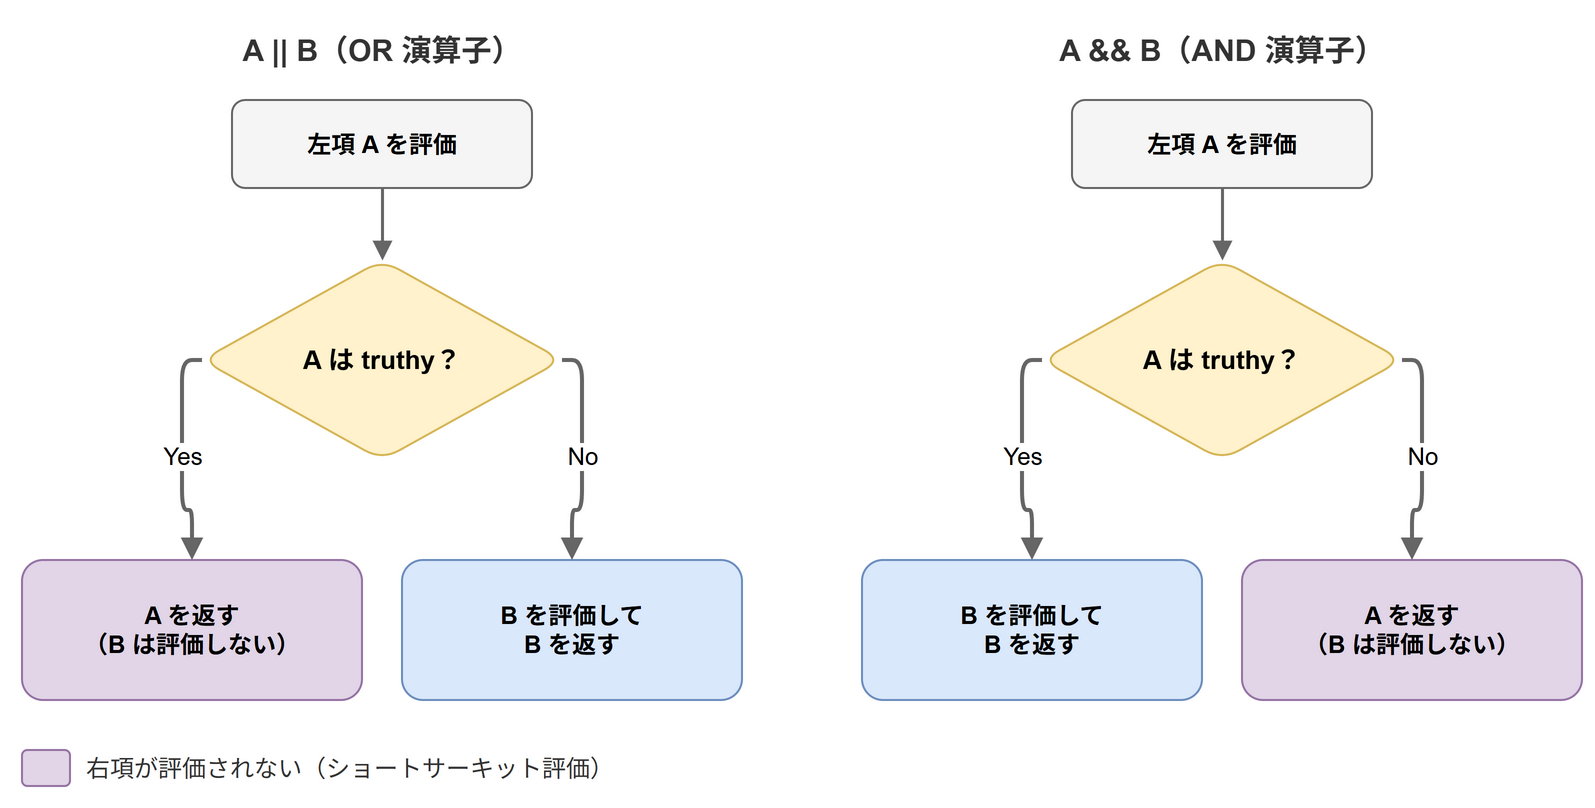

The diagram above was exported from draw.io. Its source (the exported page's mxGraphModel, read from the mxfile embedded in the PNG):
<mxGraphModel grid="1" gridSize="10" page="0">
  <root>
    <mxCell id="0" />
    <mxCell id="1" parent="0" />
    <mxCell id="c2" value="A || B（OR 演算子）" style="text;html=1;whiteSpace=wrap;align=center;verticalAlign=middle;fontSize=15;fontColor=#333333;fontStyle=1;" vertex="1" parent="1">
      <mxGeometry x="20" y="10" width="360" height="30" as="geometry" />
    </mxCell>
    <mxCell id="c3" value="左項 A を評価" style="rounded=1;whiteSpace=wrap;html=1;fontSize=12;fillColor=#f5f5f5;strokeColor=#666666;fontStyle=1;" vertex="1" parent="1">
      <mxGeometry x="125" y="50" width="150" height="44" as="geometry" />
    </mxCell>
    <mxCell id="c4" value="A は truthy？" style="rounded=1;whiteSpace=wrap;html=1;fontSize=13;fillColor=#fff2cc;strokeColor=#d6b656;fontStyle=1;rhombus;" vertex="1" parent="1">
      <mxGeometry x="110" y="130" width="180" height="100" as="geometry" />
    </mxCell>
    <mxCell id="c5" value="A を返す&lt;br&gt;（B は評価しない）" style="rounded=1;whiteSpace=wrap;html=1;fontSize=12;fillColor=#e1d5e7;strokeColor=#9673a6;fontStyle=1;" vertex="1" parent="1">
      <mxGeometry x="20" y="280" width="170" height="70" as="geometry" />
    </mxCell>
    <mxCell id="c6" value="B を評価して&lt;br&gt;B を返す" style="rounded=1;whiteSpace=wrap;html=1;fontSize=12;fillColor=#dae8fc;strokeColor=#6c8ebf;fontStyle=1;" vertex="1" parent="1">
      <mxGeometry x="210" y="280" width="170" height="70" as="geometry" />
    </mxCell>
    <mxCell id="c7" value="" style="html=1;endArrow=block;endFill=1;strokeColor=#666666;strokeWidth=1.5;fontSize=12;labelBackgroundColor=#ffffff;" edge="1" parent="1" source="c3" target="c4">
      <mxGeometry relative="1" as="geometry" />
    </mxCell>
    <mxCell id="c8" value="Yes" style="html=1;edgeStyle=orthogonalEdgeStyle;rounded=1;endArrow=block;endFill=1;strokeColor=#666666;strokeWidth=2;fontSize=12;labelBackgroundColor=#ffffff;exitX=0;exitY=0.5;exitDx=0;exitDy=0;entryX=0.5;entryY=0;entryDx=0;entryDy=0;" edge="1" parent="1" source="c4" target="c5">
      <mxGeometry relative="1" as="geometry" />
    </mxCell>
    <mxCell id="c9" value="No" style="html=1;edgeStyle=orthogonalEdgeStyle;rounded=1;endArrow=block;endFill=1;strokeColor=#666666;strokeWidth=2;fontSize=12;labelBackgroundColor=#ffffff;exitX=1;exitY=0.5;exitDx=0;exitDy=0;entryX=0.5;entryY=0;entryDx=0;entryDy=0;" edge="1" parent="1" source="c4" target="c6">
      <mxGeometry relative="1" as="geometry" />
    </mxCell>
    <mxCell id="c10" value="A &amp;&amp; B（AND 演算子）" style="text;html=1;whiteSpace=wrap;align=center;verticalAlign=middle;fontSize=15;fontColor=#333333;fontStyle=1;" vertex="1" parent="1">
      <mxGeometry x="440" y="10" width="360" height="30" as="geometry" />
    </mxCell>
    <mxCell id="c11" value="左項 A を評価" style="rounded=1;whiteSpace=wrap;html=1;fontSize=12;fillColor=#f5f5f5;strokeColor=#666666;fontStyle=1;" vertex="1" parent="1">
      <mxGeometry x="545" y="50" width="150" height="44" as="geometry" />
    </mxCell>
    <mxCell id="c12" value="A は truthy？" style="rounded=1;whiteSpace=wrap;html=1;fontSize=13;fillColor=#fff2cc;strokeColor=#d6b656;fontStyle=1;rhombus;" vertex="1" parent="1">
      <mxGeometry x="530" y="130" width="180" height="100" as="geometry" />
    </mxCell>
    <mxCell id="c13" value="B を評価して&lt;br&gt;B を返す" style="rounded=1;whiteSpace=wrap;html=1;fontSize=12;fillColor=#dae8fc;strokeColor=#6c8ebf;fontStyle=1;" vertex="1" parent="1">
      <mxGeometry x="440" y="280" width="170" height="70" as="geometry" />
    </mxCell>
    <mxCell id="c14" value="A を返す&lt;br&gt;（B は評価しない）" style="rounded=1;whiteSpace=wrap;html=1;fontSize=12;fillColor=#e1d5e7;strokeColor=#9673a6;fontStyle=1;" vertex="1" parent="1">
      <mxGeometry x="630" y="280" width="170" height="70" as="geometry" />
    </mxCell>
    <mxCell id="c15" value="" style="html=1;endArrow=block;endFill=1;strokeColor=#666666;strokeWidth=1.5;fontSize=12;labelBackgroundColor=#ffffff;" edge="1" parent="1" source="c11" target="c12">
      <mxGeometry relative="1" as="geometry" />
    </mxCell>
    <mxCell id="c16" value="Yes" style="html=1;edgeStyle=orthogonalEdgeStyle;rounded=1;endArrow=block;endFill=1;strokeColor=#666666;strokeWidth=2;fontSize=12;labelBackgroundColor=#ffffff;exitX=0;exitY=0.5;exitDx=0;exitDy=0;entryX=0.5;entryY=0;entryDx=0;entryDy=0;" edge="1" parent="1" source="c12" target="c13">
      <mxGeometry relative="1" as="geometry" />
    </mxCell>
    <mxCell id="c17" value="No" style="html=1;edgeStyle=orthogonalEdgeStyle;rounded=1;endArrow=block;endFill=1;strokeColor=#666666;strokeWidth=2;fontSize=12;labelBackgroundColor=#ffffff;exitX=1;exitY=0.5;exitDx=0;exitDy=0;entryX=0.5;entryY=0;entryDx=0;entryDy=0;" edge="1" parent="1" source="c12" target="c14">
      <mxGeometry relative="1" as="geometry" />
    </mxCell>
    <mxCell id="c18" value="" style="rounded=1;whiteSpace=wrap;html=1;fontSize=13;fillColor=#e1d5e7;strokeColor=#9673a6;" vertex="1" parent="1">
      <mxGeometry x="20" y="375" width="24" height="18" as="geometry" />
    </mxCell>
    <mxCell id="c19" value="右項が評価されない（ショートサーキット評価）" style="text;html=1;whiteSpace=wrap;align=left;verticalAlign=middle;fontSize=12;fontColor=#333333;" vertex="1" parent="1">
      <mxGeometry x="50" y="370" width="400" height="28" as="geometry" />
    </mxCell>
  </root>
</mxGraphModel>